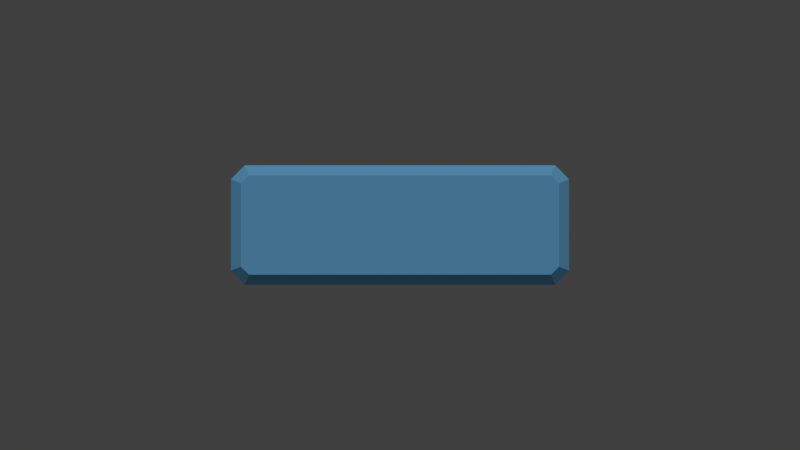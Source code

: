 # Source: blender.blend  (saved by Blender 2.76.0; exported with 4.5.12 LTS)
import bpy
from mathutils import Matrix  # noqa: F401  (used for matrix-valued properties, if any)

bpy.ops.wm.read_factory_settings(use_empty=True)
scene = bpy.context.scene
scene.name = 'Scene'

# ---- collections
col_collection_1 = bpy.data.collections.new('Collection 1'); scene.collection.children.link(col_collection_1)

# ---- materials (node trees are filled in below, after node groups)
mat_material = bpy.data.materials.new('Material')
mat_material.alpha_threshold = 0.0
mat_material.use_transparent_shadow = False
mat_material.diffuse_color = (0.2, 0.6, 1.0, 1.0)
mat_material.roughness = 0.5

# ---- material node trees

# ---- world
world_world = bpy.data.worlds.new('World'); scene.world = world_world
world_world.color = (0.05088, 0.05088, 0.05088)
world_world.use_sun_shadow = False
world_world.sun_shadow_jitter_overblur = 0.0
world_world.cycles.sampling_method = 'MANUAL'
world_world.cycles.sample_map_resolution = 256

# ---- cameras
cam_camera = bpy.data.cameras.new('Camera')
cam_camera.type = 'ORTHO'
cam_camera.clip_end = 100.0
cam_camera.lens = 35.0
cam_camera.sensor_width = 32.0
cam_camera.sensor_height = 18.0
cam_camera.ortho_scale = 7.314
cam_camera.dof.focus_distance = 0.0
cam_camera.dof.aperture_fstop = 128.0

# ---- lights
light_lamp = bpy.data.lights.new('Lamp', 'SUN')
light_lamp.transmission_factor = 0.0
light_lamp.cutoff_distance = 30.0
light_lamp.angle = 0.1993
light_lamp.energy = 1.0
light_lamp.shadow_buffer_clip_start = 1.001
light_lamp.shadow_soft_size = 0.1
light_lamp.shadow_cascade_max_distance = 1000.0
light_lamp.cycles.use_multiple_importance_sampling = False

# ---- meshes
me_mesh = bpy.data.meshes.new('Mesh')
me_mesh.from_pydata([(-1.454, -0.3809, 0.05), (-1.546, -0.4191, -0.05), (-1.454, -0.3809, -0.05), (-1.381, -0.4538, 0.05), (-1.419, -0.5462, -0.05), (-1.381, -0.4538, -0.05), (1.381, -0.4538, 0.05), (1.419, -0.5462, -0.05), (1.381, -0.4538, -0.05), (1.454, -0.3809, 0.05), (1.546, -0.4191, -0.05), (1.454, -0.3809, -0.05), (1.454, 0.3809, 0.05), (1.546, 0.4191, -0.05), (1.454, 0.3809, -0.05), (1.381, 0.4538, 0.05), (1.419, 0.5462, -0.05), (1.381, 0.4538, -0.05), (-1.381, 0.4538, 0.05), (-1.419, 0.5462, -0.05), (-1.381, 0.4538, -0.05), (-1.454, 0.3809, 0.05), (-1.546, 0.4191, -0.05), (-1.454, 0.3809, -0.05)], [], [(0, 3, 5, 2), (1, 4, 3, 0), (2, 5, 4, 1), (3, 6, 8, 5), (4, 7, 6, 3), (5, 8, 7, 4), (6, 9, 11, 8), (7, 10, 9, 6), (8, 11, 10, 7), (9, 12, 14, 11), (10, 13, 12, 9), (11, 14, 13, 10), (12, 15, 17, 14), (13, 16, 15, 12), (14, 17, 16, 13), (15, 18, 20, 17), (16, 19, 18, 15), (17, 20, 19, 16), (18, 21, 23, 20), (19, 22, 21, 18), (20, 23, 22, 19), (21, 0, 2, 23), (22, 1, 0, 21), (23, 2, 1, 22), (9, 12, 15, 18, 21, 0, 3, 6)])
me_mesh.materials.append(mat_material)
me_mesh.use_remesh_preserve_volume = False
me_mesh.use_remesh_preserve_attributes = False
me_mesh.use_mirror_vertex_groups = False
me_mesh.update()

# ---- objects
ob_plane = bpy.data.objects.new('Plane', me_mesh)
ob_lamp = bpy.data.objects.new('Lamp', light_lamp)
ob_camera = bpy.data.objects.new('Camera', cam_camera)

# ---- transforms, parenting, visibility, modifiers, constraints
ob_plane.location = (0.0, 0.0, 0.0)
ob_plane.lineart.crease_threshold = 0.0
ob_lamp.location = (0.0, 6.0, 6.0)
ob_lamp.rotation_euler = (0.6503, 0.05522, 1.866)
ob_lamp.lock_rotations_4d = False
ob_lamp.empty_display_type = 'ARROWS'
ob_lamp.color = (0.0, 0.0, 0.0, 0.0)
ob_lamp.lineart.crease_threshold = 0.0
_c = ob_lamp.constraints.new('TRACK_TO'); _c.name = 'AutoTrack'
_c.target = ob_plane
ob_camera.location = (0.0, 0.0, 3.408)
ob_camera.lock_rotations_4d = False
ob_camera.empty_display_type = 'ARROWS'
ob_camera.color = (0.0, 0.0, 0.0, 0.0)
ob_camera.display_type = 'WIRE'
ob_camera.lineart.crease_threshold = 0.0

# ---- collection membership
col_collection_1.objects.link(ob_plane)
col_collection_1.objects.link(ob_lamp)
col_collection_1.objects.link(ob_camera)

# ---- scene / render settings (as saved in the file)
scene.camera = ob_camera
scene.frame_start = 1; scene.frame_end = 250; scene.frame_set(1)
scene.render.engine = 'BLENDER_EEVEE_NEXT'
scene.render.resolution_percentage = 50
scene.render.dither_intensity = 0.0
scene.render.film_transparent = True
scene.cycles.use_denoising = False
scene.cycles.samples = 10
scene.cycles.sampling_pattern = 'TABULATED_SOBOL'
scene.cycles.light_sampling_threshold = 0.0
scene.cycles.use_adaptive_sampling = False
scene.cycles.use_light_tree = False
scene.cycles.blur_glossy = 0.0
scene.cycles.pixel_filter_type = 'GAUSSIAN'
scene.cycles.sample_clamp_indirect = 0.0
scene.view_settings.view_transform = 'Standard'
bpy.context.view_layer.update()
